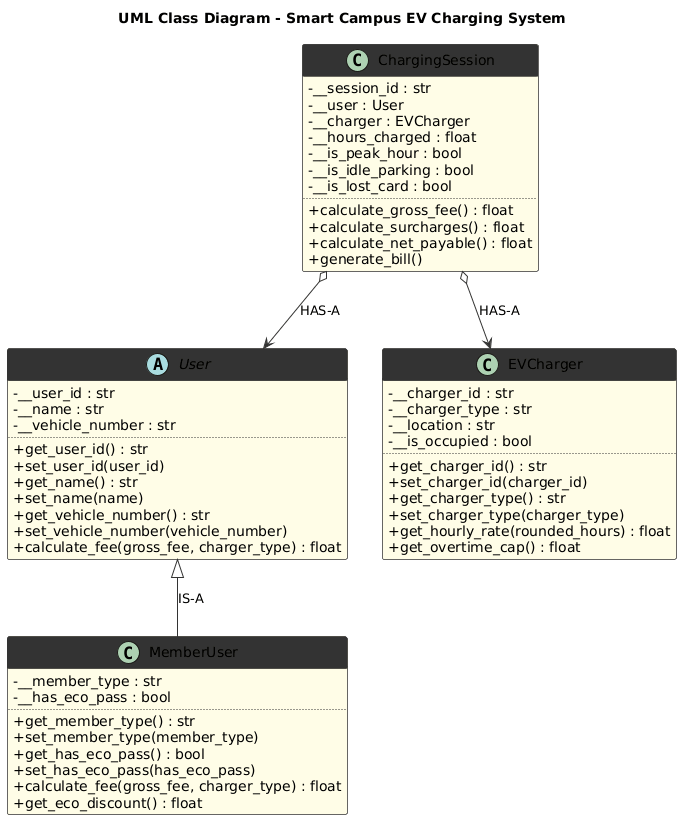

The diagram above was rendered by PlantUML. Its source (embedded in the PNG):
@startuml
skinparam classAttributeIconSize 0
skinparam class {
    BackgroundColor #FFFDE7
    BorderColor #333
    HeaderBackgroundColor #333
    HeaderFontColor #FFFFFF
    ArrowColor #333
}

title UML Class Diagram - Smart Campus EV Charging System

abstract class User {
    - __user_id : str
    - __name : str
    - __vehicle_number : str
    ..
    + get_user_id() : str
    + set_user_id(user_id)
    + get_name() : str
    + set_name(name)
    + get_vehicle_number() : str
    + set_vehicle_number(vehicle_number)
    + calculate_fee(gross_fee, charger_type) : float
}

class MemberUser {
    - __member_type : str
    - __has_eco_pass : bool
    ..
    + get_member_type() : str
    + set_member_type(member_type)
    + get_has_eco_pass() : bool
    + set_has_eco_pass(has_eco_pass)
    + calculate_fee(gross_fee, charger_type) : float
    + get_eco_discount() : float
}

class EVCharger {
    - __charger_id : str
    - __charger_type : str
    - __location : str
    - __is_occupied : bool
    ..
    + get_charger_id() : str
    + set_charger_id(charger_id)
    + get_charger_type() : str
    + set_charger_type(charger_type)
    + get_hourly_rate(rounded_hours) : float
    + get_overtime_cap() : float
}

class ChargingSession {
    - __session_id : str
    - __user : User
    - __charger : EVCharger
    - __hours_charged : float
    - __is_peak_hour : bool
    - __is_idle_parking : bool
    - __is_lost_card : bool
    ..
    + calculate_gross_fee() : float
    + calculate_surcharges() : float
    + calculate_net_payable() : float
    + generate_bill()
}

User <|-- MemberUser : IS-A
ChargingSession o--> User : HAS-A
ChargingSession o--> EVCharger : HAS-A
@enduml